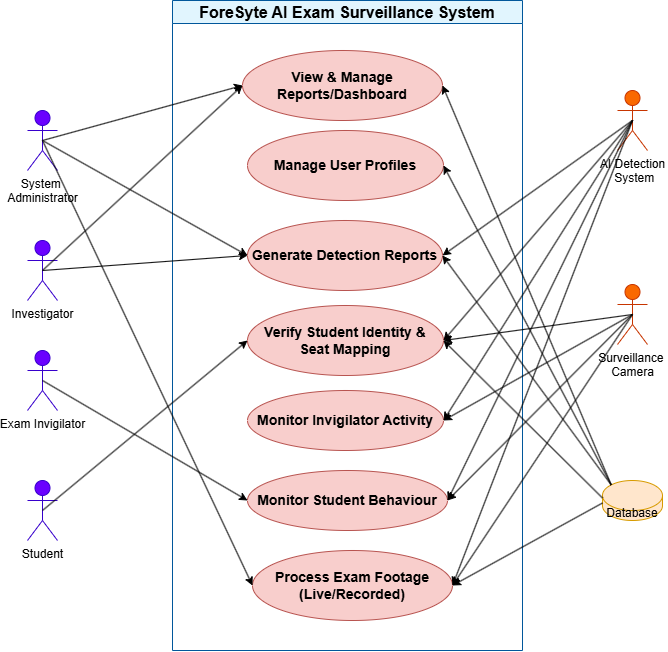

The diagram above was exported from draw.io. Its source (the exported page's mxGraphModel, read from the mxfile embedded in the PNG):
<mxGraphModel dx="1601" dy="703" grid="1" gridSize="10" guides="1" tooltips="1" connect="1" arrows="1" fold="1" page="1" pageScale="1" pageWidth="1169" pageHeight="827" background="#FFFFFF" math="0" shadow="0">
  <root>
    <mxCell id="0" />
    <mxCell id="1" parent="0" />
    <mxCell id="system-boundary" value="ForeSyte AI Exam Surveillance System" style="swimlane;whiteSpace=wrap;html=1;fillColor=#e1f5fe;strokeColor=#01579b;fontStyle=1;fontSize=16;" parent="1" vertex="1">
      <mxGeometry x="185" y="150" width="350" height="650" as="geometry" />
    </mxCell>
    <mxCell id="manage-students" value="&lt;b&gt;&lt;font style=&quot;font-size: 14px;&quot;&gt;Manage User Profiles&lt;/font&gt;&lt;/b&gt;" style="ellipse;whiteSpace=wrap;html=1;fillColor=#f8cecc;strokeColor=#b85450;" parent="system-boundary" vertex="1">
      <mxGeometry x="75" y="130" width="196" height="70" as="geometry" />
    </mxCell>
    <mxCell id="generate-reports" value="&lt;font style=&quot;font-size: 14px;&quot;&gt;&lt;b&gt;Monitor Invigilator Activity&lt;/b&gt;&lt;/font&gt;" style="ellipse;whiteSpace=wrap;html=1;fillColor=#f8cecc;strokeColor=#b85450;" parent="system-boundary" vertex="1">
      <mxGeometry x="75" y="390" width="196" height="60" as="geometry" />
    </mxCell>
    <mxCell id="configure-detection" value="&lt;p data-end=&quot;1432&quot; data-start=&quot;1395&quot;&gt;&lt;strong data-end=&quot;1430&quot; data-start=&quot;1395&quot;&gt;&lt;font style=&quot;font-size: 14px;&quot;&gt;View &amp;amp; Manage Reports/Dashboard&lt;/font&gt;&lt;/strong&gt;&lt;/p&gt;" style="ellipse;whiteSpace=wrap;html=1;fillColor=#f8cecc;strokeColor=#b85450;" parent="system-boundary" vertex="1">
      <mxGeometry x="70" y="50" width="200" height="70" as="geometry" />
    </mxCell>
    <mxCell id="view-statistics" value="&lt;p data-end=&quot;966&quot; data-start=&quot;936&quot;&gt;&lt;strong data-end=&quot;964&quot; data-start=&quot;936&quot;&gt;&lt;font style=&quot;font-size: 14px;&quot;&gt;Monitor Student Behaviour&lt;/font&gt;&lt;/strong&gt;&lt;/p&gt;" style="ellipse;whiteSpace=wrap;html=1;fillColor=#f8cecc;strokeColor=#b85450;" parent="system-boundary" vertex="1">
      <mxGeometry x="75" y="470" width="200" height="60" as="geometry" />
    </mxCell>
    <mxCell id="export-data" value="&lt;p data-end=&quot;822&quot; data-start=&quot;778&quot;&gt;&lt;span data-end=&quot;820&quot; data-start=&quot;778&quot;&gt;&lt;font style=&quot;font-size: 14px;&quot;&gt;&lt;b&gt;Verify Student Identity &amp;amp; Seat Mapping&lt;/b&gt;&lt;/font&gt;&lt;/span&gt;&lt;/p&gt;" style="ellipse;whiteSpace=wrap;html=1;fillColor=#f8cecc;strokeColor=#b85450;" parent="system-boundary" vertex="1">
      <mxGeometry x="75" y="305" width="196" height="70" as="geometry" />
    </mxCell>
    <mxCell id="manage-exams" value="&lt;p data-end=&quot;1259&quot; data-start=&quot;1227&quot;&gt;&lt;span data-end=&quot;1257&quot; data-start=&quot;1227&quot;&gt;&lt;font style=&quot;font-size: 14px;&quot;&gt;&lt;b&gt;Generate Detection Reports&lt;/b&gt;&lt;/font&gt;&lt;/span&gt;&lt;/p&gt;" style="ellipse;whiteSpace=wrap;html=1;fillColor=#f8cecc;strokeColor=#b85450;" parent="system-boundary" vertex="1">
      <mxGeometry x="75" y="220" width="195" height="70" as="geometry" />
    </mxCell>
    <mxCell id="generate-alerts" value="&lt;b&gt;&lt;font style=&quot;font-size: 14px;&quot;&gt;Process Exam Footage (Live/Recorded)&lt;/font&gt;&lt;/b&gt;" style="ellipse;whiteSpace=wrap;html=1;fillColor=#f8cecc;strokeColor=#b85450;" parent="system-boundary" vertex="1">
      <mxGeometry x="80" y="550" width="200" height="70" as="geometry" />
    </mxCell>
    <mxCell id="admin" value="&lt;font style=&quot;color: rgb(0, 0, 0);&quot;&gt;System&amp;nbsp;&lt;/font&gt;&lt;div&gt;&lt;font style=&quot;color: rgb(0, 0, 0);&quot;&gt;Administrator&lt;/font&gt;&lt;/div&gt;" style="shape=umlActor;verticalLabelPosition=bottom;verticalAlign=top;html=1;outlineConnect=0;fillColor=#6a00ff;strokeColor=#3700CC;fontColor=#ffffff;" parent="1" vertex="1">
      <mxGeometry x="40" y="260" width="30" height="60" as="geometry" />
    </mxCell>
    <mxCell id="invigilator" value="&lt;font style=&quot;color: rgb(0, 0, 0);&quot;&gt;Exam Invigilator&lt;/font&gt;" style="shape=umlActor;verticalLabelPosition=bottom;verticalAlign=top;html=1;outlineConnect=0;fillColor=#6a00ff;strokeColor=#3700CC;fontColor=#ffffff;" parent="1" vertex="1">
      <mxGeometry x="40" y="500" width="30" height="60" as="geometry" />
    </mxCell>
    <mxCell id="student" value="&lt;font style=&quot;color: rgb(0, 0, 0);&quot;&gt;Student&lt;/font&gt;" style="shape=umlActor;verticalLabelPosition=bottom;verticalAlign=top;html=1;outlineConnect=0;fillColor=#6a00ff;strokeColor=#3700CC;fontColor=#ffffff;" parent="1" vertex="1">
      <mxGeometry x="40" y="630" width="30" height="60" as="geometry" />
    </mxCell>
    <mxCell id="ai-system" value="AI Detection&lt;div&gt;&amp;nbsp;System&lt;/div&gt;" style="shape=umlActor;verticalLabelPosition=bottom;verticalAlign=top;html=1;outlineConnect=0;fillColor=#fa6800;strokeColor=#C73500;fontColor=#000000;" parent="1" vertex="1">
      <mxGeometry x="630" y="240" width="30" height="60" as="geometry" />
    </mxCell>
    <mxCell id="camera" value="Surveillance&amp;nbsp;&lt;div&gt;Camera&lt;/div&gt;" style="shape=umlActor;verticalLabelPosition=bottom;verticalAlign=top;html=1;outlineConnect=0;fillColor=#fa6800;strokeColor=#C73500;fontColor=#000000;" parent="1" vertex="1">
      <mxGeometry x="630" y="434" width="30" height="60" as="geometry" />
    </mxCell>
    <mxCell id="database" value="Database" style="shape=cylinder3;whiteSpace=wrap;html=1;boundedLbl=1;backgroundOutline=1;size=15;fillColor=#ffe6cc;strokeColor=#d79b00;" parent="1" vertex="1">
      <mxGeometry x="615" y="630" width="60" height="40" as="geometry" />
    </mxCell>
    <mxCell id="admin-detect" value="" style="endArrow=classic;html=1;rounded=0;entryX=0;entryY=0.5;entryDx=0;entryDy=0;exitX=0.5;exitY=0.5;exitDx=0;exitDy=0;exitPerimeter=0;" parent="1" source="admin" target="manage-exams" edge="1">
      <mxGeometry width="50" height="50" relative="1" as="geometry">
        <mxPoint x="50" y="300" as="sourcePoint" />
        <mxPoint x="225.00000000000023" y="245" as="targetPoint" />
      </mxGeometry>
    </mxCell>
    <mxCell id="student-monitor" value="" style="endArrow=classic;html=1;rounded=0;entryX=0;entryY=0.5;entryDx=0;entryDy=0;exitX=0.5;exitY=0.5;exitDx=0;exitDy=0;exitPerimeter=0;" parent="1" source="student" target="export-data" edge="1">
      <mxGeometry width="50" height="50" relative="1" as="geometry">
        <mxPoint x="50" y="580" as="sourcePoint" />
        <mxPoint x="224" y="305" as="targetPoint" />
      </mxGeometry>
    </mxCell>
    <mxCell id="camera-detect" value="" style="endArrow=classic;html=1;rounded=0;exitX=0.5;exitY=0.5;exitDx=0;exitDy=0;entryX=1;entryY=0.5;entryDx=0;entryDy=0;exitPerimeter=0;" parent="1" source="camera" target="export-data" edge="1">
      <mxGeometry width="50" height="50" relative="1" as="geometry">
        <mxPoint x="1050" y="430" as="sourcePoint" />
        <mxPoint x="470" y="290" as="targetPoint" />
      </mxGeometry>
    </mxCell>
    <mxCell id="ai-detect" value="" style="endArrow=classic;html=1;rounded=0;entryX=1;entryY=0.5;entryDx=0;entryDy=0;" parent="1" target="export-data" edge="1">
      <mxGeometry width="50" height="50" relative="1" as="geometry">
        <mxPoint x="645" y="270" as="sourcePoint" />
        <mxPoint x="480" y="230" as="targetPoint" />
      </mxGeometry>
    </mxCell>
    <mxCell id="pv-6vIqZcgjcojMjy9XL-9" value="" style="endArrow=classic;html=1;rounded=0;entryX=1;entryY=0.5;entryDx=0;entryDy=0;" parent="1" target="generate-alerts" edge="1">
      <mxGeometry width="50" height="50" relative="1" as="geometry">
        <mxPoint x="645" y="464" as="sourcePoint" />
        <mxPoint x="560" y="390" as="targetPoint" />
      </mxGeometry>
    </mxCell>
    <mxCell id="pv-6vIqZcgjcojMjy9XL-10" value="" style="endArrow=classic;html=1;rounded=0;entryX=1;entryY=0.5;entryDx=0;entryDy=0;" parent="1" target="generate-alerts" edge="1">
      <mxGeometry width="50" height="50" relative="1" as="geometry">
        <mxPoint x="645" y="270" as="sourcePoint" />
        <mxPoint x="530" y="230" as="targetPoint" />
      </mxGeometry>
    </mxCell>
    <mxCell id="pv-6vIqZcgjcojMjy9XL-11" value="" style="endArrow=classic;html=1;rounded=0;exitX=0;exitY=0;exitDx=0;exitDy=22.5;entryX=1;entryY=0.5;entryDx=0;entryDy=0;exitPerimeter=0;" parent="1" source="database" target="generate-alerts" edge="1">
      <mxGeometry width="50" height="50" relative="1" as="geometry">
        <mxPoint x="720" y="690" as="sourcePoint" />
        <mxPoint x="570" y="650" as="targetPoint" />
      </mxGeometry>
    </mxCell>
    <mxCell id="pv-6vIqZcgjcojMjy9XL-12" value="" style="endArrow=classic;html=1;rounded=0;exitX=0;exitY=0;exitDx=0;exitDy=17.5;entryX=1;entryY=0.5;entryDx=0;entryDy=0;exitPerimeter=0;" parent="1" source="database" target="export-data" edge="1">
      <mxGeometry width="50" height="50" relative="1" as="geometry">
        <mxPoint x="670" y="690" as="sourcePoint" />
        <mxPoint x="520" y="772" as="targetPoint" />
      </mxGeometry>
    </mxCell>
    <mxCell id="pv-6vIqZcgjcojMjy9XL-13" value="" style="endArrow=classic;html=1;rounded=0;entryX=0;entryY=0.5;entryDx=0;entryDy=0;exitX=0.5;exitY=0.5;exitDx=0;exitDy=0;exitPerimeter=0;" parent="1" source="invigilator" target="view-statistics" edge="1">
      <mxGeometry width="50" height="50" relative="1" as="geometry">
        <mxPoint x="40" y="490" as="sourcePoint" />
        <mxPoint x="315" y="785" as="targetPoint" />
      </mxGeometry>
    </mxCell>
    <mxCell id="pv-6vIqZcgjcojMjy9XL-14" value="" style="endArrow=classic;html=1;rounded=0;entryX=1;entryY=0.5;entryDx=0;entryDy=0;exitX=0.5;exitY=0.5;exitDx=0;exitDy=0;exitPerimeter=0;" parent="1" source="camera" target="view-statistics" edge="1">
      <mxGeometry width="50" height="50" relative="1" as="geometry">
        <mxPoint x="630" y="490" as="sourcePoint" />
        <mxPoint x="490" y="506" as="targetPoint" />
      </mxGeometry>
    </mxCell>
    <mxCell id="pv-6vIqZcgjcojMjy9XL-15" value="" style="endArrow=classic;html=1;rounded=0;entryX=1;entryY=0.5;entryDx=0;entryDy=0;" parent="1" target="view-statistics" edge="1">
      <mxGeometry width="50" height="50" relative="1" as="geometry">
        <mxPoint x="645" y="270" as="sourcePoint" />
        <mxPoint x="560" y="560" as="targetPoint" />
      </mxGeometry>
    </mxCell>
    <mxCell id="pv-6vIqZcgjcojMjy9XL-16" value="" style="endArrow=classic;html=1;rounded=0;entryX=1;entryY=0.5;entryDx=0;entryDy=0;" parent="1" target="generate-reports" edge="1">
      <mxGeometry width="50" height="50" relative="1" as="geometry">
        <mxPoint x="645" y="464" as="sourcePoint" />
        <mxPoint x="560" y="700" as="targetPoint" />
      </mxGeometry>
    </mxCell>
    <mxCell id="pv-6vIqZcgjcojMjy9XL-17" value="" style="endArrow=classic;html=1;rounded=0;entryX=1;entryY=0.5;entryDx=0;entryDy=0;exitX=0.5;exitY=0.5;exitDx=0;exitDy=0;exitPerimeter=0;" parent="1" source="ai-system" target="generate-reports" edge="1">
      <mxGeometry width="50" height="50" relative="1" as="geometry">
        <mxPoint x="650" y="270" as="sourcePoint" />
        <mxPoint x="570" y="560" as="targetPoint" />
      </mxGeometry>
    </mxCell>
    <mxCell id="pv-6vIqZcgjcojMjy9XL-18" value="" style="endArrow=classic;html=1;rounded=0;entryX=1;entryY=0.5;entryDx=0;entryDy=0;exitX=0.5;exitY=0.5;exitDx=0;exitDy=0;exitPerimeter=0;" parent="1" source="ai-system" target="manage-exams" edge="1">
      <mxGeometry width="50" height="50" relative="1" as="geometry">
        <mxPoint x="630" y="270" as="sourcePoint" />
        <mxPoint x="455" y="410" as="targetPoint" />
      </mxGeometry>
    </mxCell>
    <mxCell id="pv-6vIqZcgjcojMjy9XL-19" value="" style="endArrow=classic;html=1;rounded=0;exitX=0.145;exitY=0;exitDx=0;exitDy=4.35;exitPerimeter=0;entryX=1;entryY=0.5;entryDx=0;entryDy=0;" parent="1" source="database" target="manage-exams" edge="1">
      <mxGeometry width="50" height="50" relative="1" as="geometry">
        <mxPoint x="620" y="650" as="sourcePoint" />
        <mxPoint x="460" y="410" as="targetPoint" />
      </mxGeometry>
    </mxCell>
    <mxCell id="pv-6vIqZcgjcojMjy9XL-20" value="" style="endArrow=classic;html=1;rounded=0;exitX=0.145;exitY=0;exitDx=0;exitDy=4.35;exitPerimeter=0;entryX=1;entryY=0.5;entryDx=0;entryDy=0;" parent="1" source="database" target="configure-detection" edge="1">
      <mxGeometry width="50" height="50" relative="1" as="geometry">
        <mxPoint x="739" y="799" as="sourcePoint" />
        <mxPoint x="570" y="570" as="targetPoint" />
      </mxGeometry>
    </mxCell>
    <mxCell id="pv-6vIqZcgjcojMjy9XL-21" value="" style="endArrow=classic;html=1;rounded=0;entryX=0;entryY=0.5;entryDx=0;entryDy=0;exitX=0.5;exitY=0.5;exitDx=0;exitDy=0;exitPerimeter=0;" parent="1" source="admin" target="configure-detection" edge="1">
      <mxGeometry width="50" height="50" relative="1" as="geometry">
        <mxPoint x="40" y="290" as="sourcePoint" />
        <mxPoint x="320" y="425" as="targetPoint" />
      </mxGeometry>
    </mxCell>
    <mxCell id="pv-6vIqZcgjcojMjy9XL-22" value="&lt;font style=&quot;color: rgb(0, 0, 0);&quot;&gt;Investigator&lt;/font&gt;" style="shape=umlActor;verticalLabelPosition=bottom;verticalAlign=top;html=1;outlineConnect=0;fillColor=#6a00ff;strokeColor=#3700CC;fontColor=#ffffff;" parent="1" vertex="1">
      <mxGeometry x="40" y="390" width="30" height="60" as="geometry" />
    </mxCell>
    <mxCell id="pv-6vIqZcgjcojMjy9XL-24" value="" style="endArrow=classic;html=1;rounded=0;entryX=0;entryY=0.5;entryDx=0;entryDy=0;exitX=0.5;exitY=0.5;exitDx=0;exitDy=0;exitPerimeter=0;" parent="1" source="pv-6vIqZcgjcojMjy9XL-22" target="configure-detection" edge="1">
      <mxGeometry width="50" height="50" relative="1" as="geometry">
        <mxPoint x="100" y="315" as="sourcePoint" />
        <mxPoint x="315" y="260" as="targetPoint" />
      </mxGeometry>
    </mxCell>
    <mxCell id="pv-6vIqZcgjcojMjy9XL-25" value="" style="endArrow=classic;html=1;rounded=0;entryX=0;entryY=0.5;entryDx=0;entryDy=0;exitX=0.5;exitY=0.5;exitDx=0;exitDy=0;exitPerimeter=0;" parent="1" source="pv-6vIqZcgjcojMjy9XL-22" target="manage-exams" edge="1">
      <mxGeometry width="50" height="50" relative="1" as="geometry">
        <mxPoint x="80" y="519" as="sourcePoint" />
        <mxPoint x="310" y="350" as="targetPoint" />
      </mxGeometry>
    </mxCell>
    <mxCell id="pv-6vIqZcgjcojMjy9XL-26" value="" style="endArrow=classic;html=1;rounded=0;exitX=0.145;exitY=0;exitDx=0;exitDy=4.35;entryX=1;entryY=0.5;entryDx=0;entryDy=0;exitPerimeter=0;" parent="1" source="database" target="manage-students" edge="1">
      <mxGeometry width="50" height="50" relative="1" as="geometry">
        <mxPoint x="749" y="768" as="sourcePoint" />
        <mxPoint x="590" y="610" as="targetPoint" />
      </mxGeometry>
    </mxCell>
    <mxCell id="pv-6vIqZcgjcojMjy9XL-27" value="" style="endArrow=classic;html=1;rounded=0;entryX=0;entryY=0.5;entryDx=0;entryDy=0;exitX=0.5;exitY=0.5;exitDx=0;exitDy=0;exitPerimeter=0;" parent="1" source="admin" target="generate-alerts" edge="1">
      <mxGeometry width="50" height="50" relative="1" as="geometry">
        <mxPoint x="90" y="320" as="sourcePoint" />
        <mxPoint x="325" y="435" as="targetPoint" />
      </mxGeometry>
    </mxCell>
  </root>
</mxGraphModel>